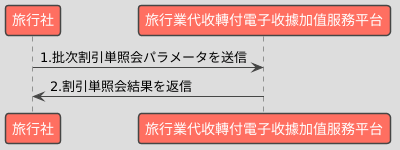

The diagram above was rendered by PlantUML. Its source (embedded in the PNG):
@startuml
!theme toy

participant "旅行社" as Business
participant "旅行業代收轉付電子收據加值服務平台" as Platform

Business -> Platform : 1.批次割引単照会パラメータを送信
Platform -> Business : 2.割引単照会結果を返信
@enduml